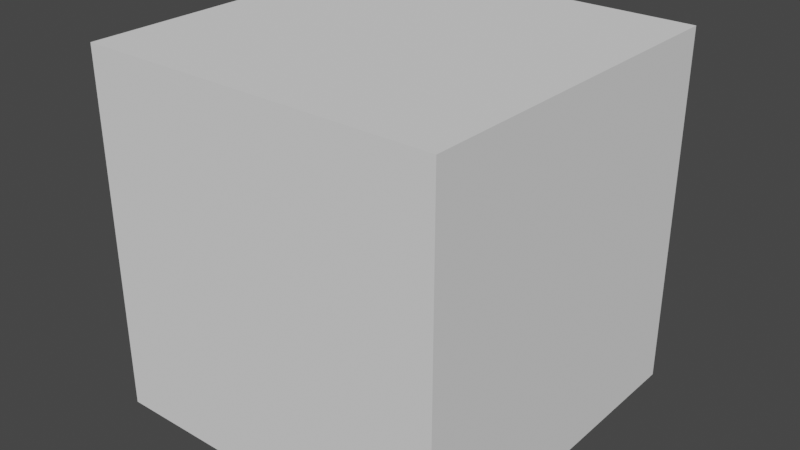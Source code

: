 # Source: recommenderAddon.blend  (saved by Blender 3.3.6; exported with 4.5.12 LTS)
import bpy
from mathutils import Matrix  # noqa: F401  (used for matrix-valued properties, if any)

bpy.ops.wm.read_factory_settings(use_empty=True)
scene = bpy.context.scene
scene.name = 'Scene'

# ---- collections
col_collection = bpy.data.collections.new('Collection'); scene.collection.children.link(col_collection)
col_aaaaaa = bpy.data.collections.new('AAAAAA'); scene.collection.children.link(col_aaaaaa)

# ---- world
world_world = bpy.data.worlds.new('World'); scene.world = world_world
world_world.use_nodes = True; world_world.node_tree.nodes.clear()
_N = world_world.node_tree.nodes; _L = world_world.node_tree.links
n0 = _N.new('ShaderNodeOutputWorld'); n0.name = 'World Output'; n0.location = (300, 300)
n1 = _N.new('ShaderNodeBackground'); n1.name = 'Background'; n1.location = (10, 300)
n1.inputs[0].default_value = (0.05088, 0.05088, 0.05088, 1.0)
_L.new(n1.outputs[0], n0.inputs[0])
n0.is_active_output = True
world_world.color = (0.05088, 0.05088, 0.05088)
world_world.use_sun_shadow = False
world_world.sun_shadow_jitter_overblur = 0.0

# ---- meshes
me_cube_007 = bpy.data.meshes.new('Cube.007')
me_cube_007.from_pydata([(-1.0, -1.0, -1.0), (-1.0, -1.0, 1.0), (-1.0, 1.0, -1.0), (-1.0, 1.0, 1.0), (1.0, -1.0, -1.0), (1.0, -1.0, 1.0), (1.0, 1.0, -1.0), (1.0, 1.0, 1.0)], [], [(0, 1, 3, 2), (2, 3, 7, 6), (6, 7, 5, 4), (4, 5, 1, 0), (2, 6, 4, 0), (7, 3, 1, 5)])
_uv = me_cube_007.uv_layers.new(name='UVMap')
_uv.uv.foreach_set('vector', [0.375, 0.0, 0.625, 0.0, 0.625, 0.25, 0.375, 0.25, 0.375, 0.25, 0.625, 0.25, 0.625, 0.5, 0.375, 0.5, 0.375, 0.5, 0.625, 0.5, 0.625, 0.75, 0.375, 0.75, 0.375, 0.75, 0.625, 0.75, 0.625, 1.0, 0.375, 1.0, 0.125, 0.5, 0.375, 0.5, 0.375, 0.75, 0.125, 0.75, 0.625, 0.5, 0.875, 0.5, 0.875, 0.75, 0.625, 0.75])
me_cube_007.update()

# ---- objects
ob_cube = bpy.data.objects.new('Cube', me_cube_007)

# ---- transforms, parenting, visibility, modifiers, constraints
ob_cube.location = (0.0, 0.0, -0.002024)

# ---- collection membership
col_aaaaaa.objects.link(ob_cube)

# ---- scene / render settings (as saved in the file)
scene.frame_start = 1; scene.frame_end = 250; scene.frame_set(1)
scene.render.engine = 'CYCLES'
scene.cycles.sampling_pattern = 'TABULATED_SOBOL'
scene.cycles.use_light_tree = False
scene.view_settings.view_transform = 'Filmic'
bpy.context.view_layer.update()

# ---- added for rendering (the .blend has no active camera and no usable light): camera, sun
cam_auto = bpy.data.cameras.new('AutoCamera')
cam_auto.lens = 50.0
cam_auto.sensor_width = 36.0
cam_auto.clip_end = 1000.0
ob_auto_camera = bpy.data.objects.new('AutoCamera', cam_auto)
scene.collection.objects.link(ob_auto_camera)
ob_auto_camera.location = (3.20507, -3.84609, 2.56203)
ob_auto_camera.rotation_euler = (1.09748, -7.21219e-08, 0.694738)
scene.camera = ob_auto_camera
light_auto_sun = bpy.data.lights.new('AutoSun', 'SUN')
light_auto_sun.energy = 3.0
light_auto_sun.angle = 0.0523599
ob_auto_sun = bpy.data.objects.new('AutoSun', light_auto_sun)
scene.collection.objects.link(ob_auto_sun)
ob_auto_sun.rotation_euler = (0.872665, 0.174533, 0.523599)
bpy.context.view_layer.update()
